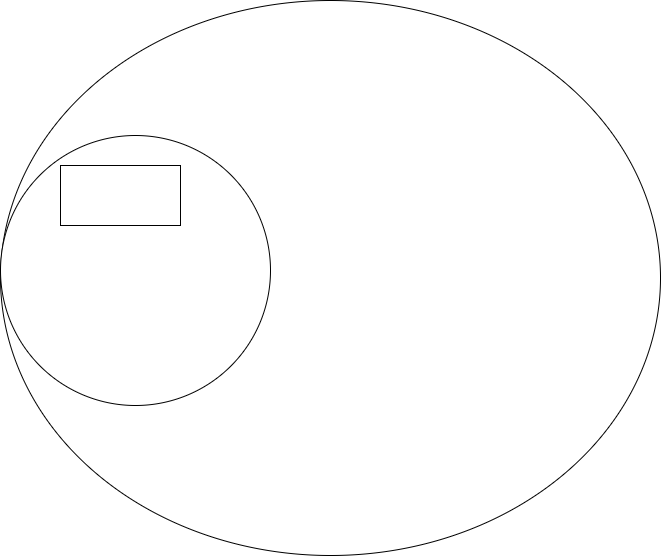

The diagram above was exported from draw.io. Its source (the exported page's mxGraphModel, read from the mxfile embedded in the PNG):
<mxGraphModel dx="934" dy="560" grid="1" gridSize="15" guides="1" tooltips="1" connect="1" arrows="1" fold="1" page="1" pageScale="1" pageWidth="850" pageHeight="1100" math="0" shadow="0">
  <root>
    <mxCell id="0" />
    <mxCell id="1" parent="0" />
    <mxCell id="bwRSN01_WuJtu2wbg_2f-21" value="" style="ellipse;whiteSpace=wrap;html=1;" vertex="1" parent="1">
      <mxGeometry x="105" y="135" width="660" height="555" as="geometry" />
    </mxCell>
    <mxCell id="bwRSN01_WuJtu2wbg_2f-22" value="" style="ellipse;whiteSpace=wrap;html=1;aspect=fixed;" vertex="1" parent="1">
      <mxGeometry x="105" y="270" width="270" height="270" as="geometry" />
    </mxCell>
    <mxCell id="bwRSN01_WuJtu2wbg_2f-23" value="" style="rounded=0;whiteSpace=wrap;html=1;" vertex="1" parent="1">
      <mxGeometry x="165" y="300" width="120" height="60" as="geometry" />
    </mxCell>
  </root>
</mxGraphModel>